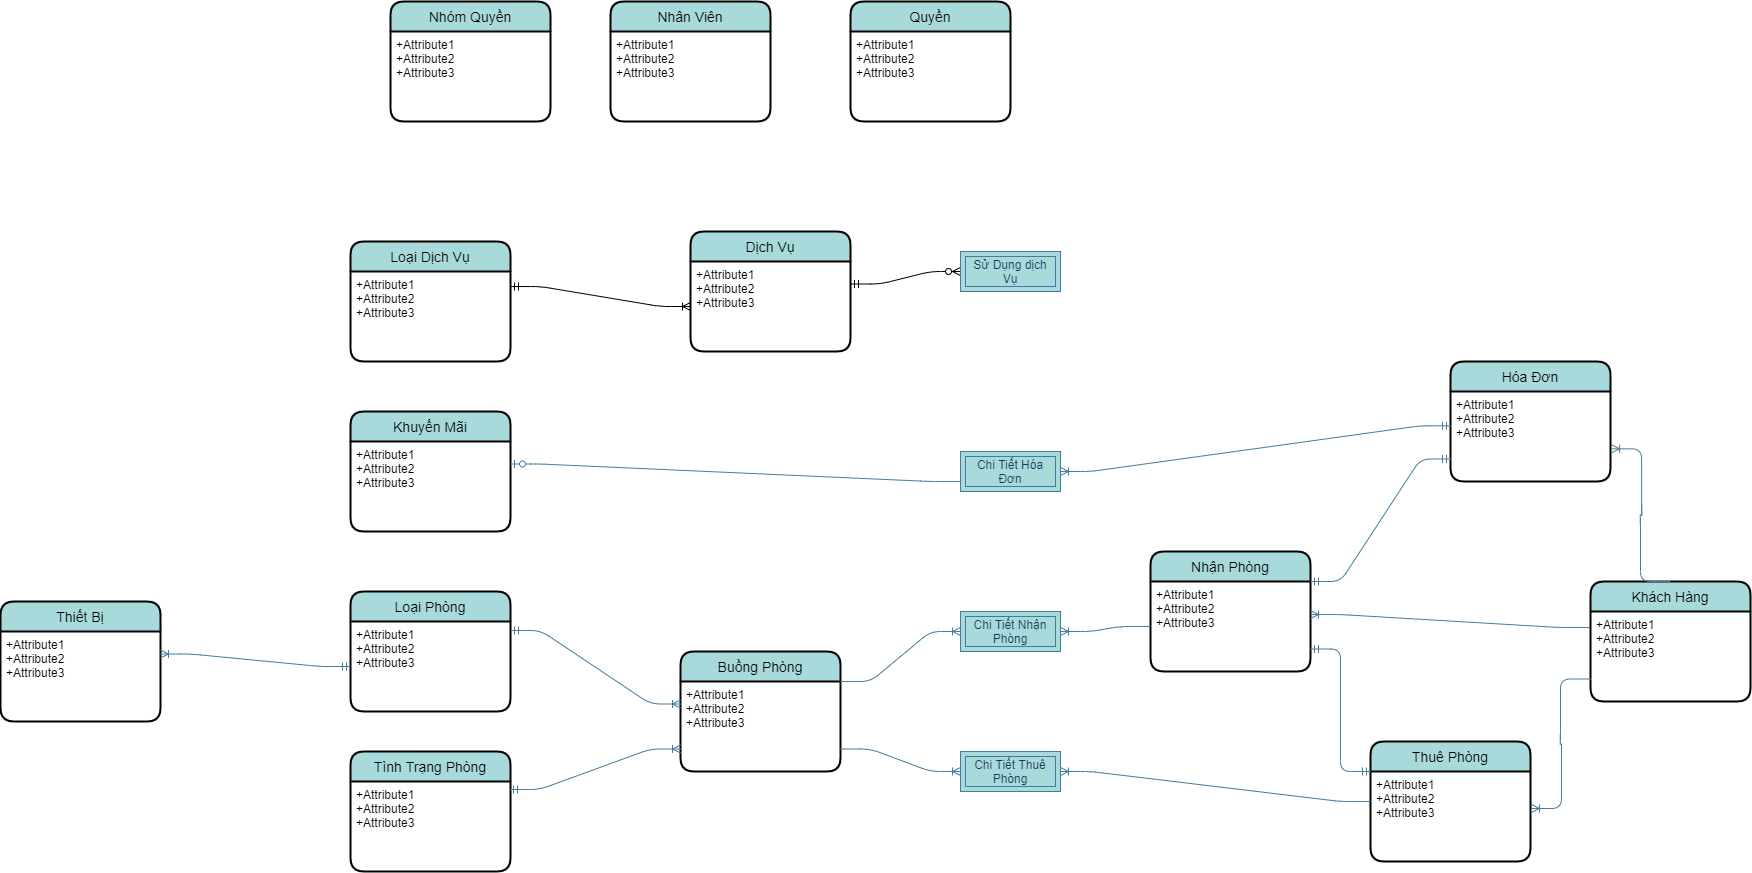

The diagram above was exported from draw.io. Its source (the exported page's mxGraphModel, read from the mxfile embedded in the PNG):
<mxGraphModel dx="3197" dy="2509" grid="1" gridSize="10" guides="1" tooltips="1" connect="1" arrows="1" fold="1" page="1" pageScale="1" pageWidth="827" pageHeight="1169" math="0" shadow="0">
  <root>
    <mxCell id="0" />
    <mxCell id="1" parent="0" />
    <mxCell id="BfGwLu9MFsEkwDNxOmYE-1" value="Khách Hàng" style="swimlane;childLayout=stackLayout;horizontal=1;startSize=30;horizontalStack=0;rounded=1;fontSize=14;fontStyle=0;strokeWidth=2;resizeParent=0;resizeLast=1;shadow=0;dashed=0;align=center;fillColor=#A8DADC;" vertex="1" parent="1">
      <mxGeometry x="1280" y="320" width="160" height="120" as="geometry" />
    </mxCell>
    <mxCell id="BfGwLu9MFsEkwDNxOmYE-2" value="+Attribute1&#10;+Attribute2&#10;+Attribute3" style="align=left;strokeColor=none;fillColor=none;spacingLeft=4;fontSize=12;verticalAlign=top;resizable=0;rotatable=0;part=1;" vertex="1" parent="BfGwLu9MFsEkwDNxOmYE-1">
      <mxGeometry y="30" width="160" height="90" as="geometry" />
    </mxCell>
    <mxCell id="BfGwLu9MFsEkwDNxOmYE-3" value="Buồng Phòng" style="swimlane;childLayout=stackLayout;horizontal=1;startSize=30;horizontalStack=0;rounded=1;fontSize=14;fontStyle=0;strokeWidth=2;resizeParent=0;resizeLast=1;shadow=0;dashed=0;align=center;fillColor=#A8DADC;" vertex="1" parent="1">
      <mxGeometry x="370" y="390" width="160" height="120" as="geometry" />
    </mxCell>
    <mxCell id="BfGwLu9MFsEkwDNxOmYE-4" value="+Attribute1&#10;+Attribute2&#10;+Attribute3" style="align=left;strokeColor=none;fillColor=none;spacingLeft=4;fontSize=12;verticalAlign=top;resizable=0;rotatable=0;part=1;" vertex="1" parent="BfGwLu9MFsEkwDNxOmYE-3">
      <mxGeometry y="30" width="160" height="90" as="geometry" />
    </mxCell>
    <mxCell id="BfGwLu9MFsEkwDNxOmYE-5" value="Nhân Viên" style="swimlane;childLayout=stackLayout;horizontal=1;startSize=30;horizontalStack=0;rounded=1;fontSize=14;fontStyle=0;strokeWidth=2;resizeParent=0;resizeLast=1;shadow=0;dashed=0;align=center;fillColor=#A8DADC;" vertex="1" parent="1">
      <mxGeometry x="300" y="-260" width="160" height="120" as="geometry" />
    </mxCell>
    <mxCell id="BfGwLu9MFsEkwDNxOmYE-6" value="+Attribute1&#10;+Attribute2&#10;+Attribute3" style="align=left;strokeColor=none;fillColor=none;spacingLeft=4;fontSize=12;verticalAlign=top;resizable=0;rotatable=0;part=1;" vertex="1" parent="BfGwLu9MFsEkwDNxOmYE-5">
      <mxGeometry y="30" width="160" height="90" as="geometry" />
    </mxCell>
    <mxCell id="BfGwLu9MFsEkwDNxOmYE-7" value="Loại Phòng" style="swimlane;childLayout=stackLayout;horizontal=1;startSize=30;horizontalStack=0;rounded=1;fontSize=14;fontStyle=0;strokeWidth=2;resizeParent=0;resizeLast=1;shadow=0;dashed=0;align=center;fillColor=#A8DADC;" vertex="1" parent="1">
      <mxGeometry x="40" y="330" width="160" height="120" as="geometry" />
    </mxCell>
    <mxCell id="BfGwLu9MFsEkwDNxOmYE-8" value="+Attribute1&#10;+Attribute2&#10;+Attribute3" style="align=left;strokeColor=none;fillColor=none;spacingLeft=4;fontSize=12;verticalAlign=top;resizable=0;rotatable=0;part=1;" vertex="1" parent="BfGwLu9MFsEkwDNxOmYE-7">
      <mxGeometry y="30" width="160" height="90" as="geometry" />
    </mxCell>
    <mxCell id="BfGwLu9MFsEkwDNxOmYE-9" value="Hóa Đơn" style="swimlane;childLayout=stackLayout;horizontal=1;startSize=30;horizontalStack=0;rounded=1;fontSize=14;fontStyle=0;strokeWidth=2;resizeParent=0;resizeLast=1;shadow=0;dashed=0;align=center;fillColor=#A8DADC;" vertex="1" parent="1">
      <mxGeometry x="1140" y="100" width="160" height="120" as="geometry" />
    </mxCell>
    <mxCell id="BfGwLu9MFsEkwDNxOmYE-10" value="+Attribute1&#10;+Attribute2&#10;+Attribute3" style="align=left;strokeColor=none;fillColor=none;spacingLeft=4;fontSize=12;verticalAlign=top;resizable=0;rotatable=0;part=1;" vertex="1" parent="BfGwLu9MFsEkwDNxOmYE-9">
      <mxGeometry y="30" width="160" height="90" as="geometry" />
    </mxCell>
    <mxCell id="BfGwLu9MFsEkwDNxOmYE-11" value="Nhóm Quyền" style="swimlane;childLayout=stackLayout;horizontal=1;startSize=30;horizontalStack=0;rounded=1;fontSize=14;fontStyle=0;strokeWidth=2;resizeParent=0;resizeLast=1;shadow=0;dashed=0;align=center;fillColor=#A8DADC;" vertex="1" parent="1">
      <mxGeometry x="80" y="-260" width="160" height="120" as="geometry" />
    </mxCell>
    <mxCell id="BfGwLu9MFsEkwDNxOmYE-12" value="+Attribute1&#10;+Attribute2&#10;+Attribute3" style="align=left;strokeColor=none;fillColor=none;spacingLeft=4;fontSize=12;verticalAlign=top;resizable=0;rotatable=0;part=1;" vertex="1" parent="BfGwLu9MFsEkwDNxOmYE-11">
      <mxGeometry y="30" width="160" height="90" as="geometry" />
    </mxCell>
    <mxCell id="BfGwLu9MFsEkwDNxOmYE-13" value="Quyền" style="swimlane;childLayout=stackLayout;horizontal=1;startSize=30;horizontalStack=0;rounded=1;fontSize=14;fontStyle=0;strokeWidth=2;resizeParent=0;resizeLast=1;shadow=0;dashed=0;align=center;fillColor=#A8DADC;arcSize=15;" vertex="1" parent="1">
      <mxGeometry x="540" y="-260" width="160" height="120" as="geometry" />
    </mxCell>
    <mxCell id="BfGwLu9MFsEkwDNxOmYE-14" value="+Attribute1&#10;+Attribute2&#10;+Attribute3" style="align=left;strokeColor=none;fillColor=none;spacingLeft=4;fontSize=12;verticalAlign=top;resizable=0;rotatable=0;part=1;" vertex="1" parent="BfGwLu9MFsEkwDNxOmYE-13">
      <mxGeometry y="30" width="160" height="90" as="geometry" />
    </mxCell>
    <mxCell id="BfGwLu9MFsEkwDNxOmYE-15" value="Nhận Phòng" style="swimlane;childLayout=stackLayout;horizontal=1;startSize=30;horizontalStack=0;rounded=1;fontSize=14;fontStyle=0;strokeWidth=2;resizeParent=0;resizeLast=1;shadow=0;dashed=0;align=center;fillColor=#A8DADC;" vertex="1" parent="1">
      <mxGeometry x="840" y="290" width="160" height="120" as="geometry" />
    </mxCell>
    <mxCell id="BfGwLu9MFsEkwDNxOmYE-16" value="+Attribute1&#10;+Attribute2&#10;+Attribute3" style="align=left;strokeColor=none;fillColor=none;spacingLeft=4;fontSize=12;verticalAlign=top;resizable=0;rotatable=0;part=1;" vertex="1" parent="BfGwLu9MFsEkwDNxOmYE-15">
      <mxGeometry y="30" width="160" height="90" as="geometry" />
    </mxCell>
    <mxCell id="BfGwLu9MFsEkwDNxOmYE-17" value="Thiết Bị" style="swimlane;childLayout=stackLayout;horizontal=1;startSize=30;horizontalStack=0;rounded=1;fontSize=14;fontStyle=0;strokeWidth=2;resizeParent=0;resizeLast=1;shadow=0;dashed=0;align=center;fillColor=#A8DADC;" vertex="1" parent="1">
      <mxGeometry x="-310" y="340" width="160" height="120" as="geometry" />
    </mxCell>
    <mxCell id="BfGwLu9MFsEkwDNxOmYE-18" value="+Attribute1&#10;+Attribute2&#10;+Attribute3" style="align=left;strokeColor=none;fillColor=none;spacingLeft=4;fontSize=12;verticalAlign=top;resizable=0;rotatable=0;part=1;" vertex="1" parent="BfGwLu9MFsEkwDNxOmYE-17">
      <mxGeometry y="30" width="160" height="90" as="geometry" />
    </mxCell>
    <mxCell id="BfGwLu9MFsEkwDNxOmYE-19" value="Dịch Vụ" style="swimlane;childLayout=stackLayout;horizontal=1;startSize=30;horizontalStack=0;rounded=1;fontSize=14;fontStyle=0;strokeWidth=2;resizeParent=0;resizeLast=1;shadow=0;dashed=0;align=center;fillColor=#A8DADC;" vertex="1" parent="1">
      <mxGeometry x="380" y="-30" width="160" height="120" as="geometry" />
    </mxCell>
    <mxCell id="BfGwLu9MFsEkwDNxOmYE-20" value="+Attribute1&#10;+Attribute2&#10;+Attribute3" style="align=left;strokeColor=none;fillColor=none;spacingLeft=4;fontSize=12;verticalAlign=top;resizable=0;rotatable=0;part=1;" vertex="1" parent="BfGwLu9MFsEkwDNxOmYE-19">
      <mxGeometry y="30" width="160" height="90" as="geometry" />
    </mxCell>
    <mxCell id="BfGwLu9MFsEkwDNxOmYE-21" value="Tình Trạng Phòng" style="swimlane;childLayout=stackLayout;horizontal=1;startSize=30;horizontalStack=0;rounded=1;fontSize=14;fontStyle=0;strokeWidth=2;resizeParent=0;resizeLast=1;shadow=0;dashed=0;align=center;fillColor=#A8DADC;" vertex="1" parent="1">
      <mxGeometry x="40" y="490" width="160" height="120" as="geometry" />
    </mxCell>
    <mxCell id="BfGwLu9MFsEkwDNxOmYE-22" value="+Attribute1&#10;+Attribute2&#10;+Attribute3" style="align=left;strokeColor=none;fillColor=none;spacingLeft=4;fontSize=12;verticalAlign=top;resizable=0;rotatable=0;part=1;" vertex="1" parent="BfGwLu9MFsEkwDNxOmYE-21">
      <mxGeometry y="30" width="160" height="90" as="geometry" />
    </mxCell>
    <mxCell id="BfGwLu9MFsEkwDNxOmYE-23" value="" style="edgeStyle=entityRelationEdgeStyle;fontSize=12;html=1;endArrow=ERoneToMany;startArrow=ERmandOne;strokeColor=#457B9D;fillColor=#A8DADC;exitX=1;exitY=0.1;exitDx=0;exitDy=0;exitPerimeter=0;entryX=0;entryY=0.25;entryDx=0;entryDy=0;" edge="1" parent="1" source="BfGwLu9MFsEkwDNxOmYE-8" target="BfGwLu9MFsEkwDNxOmYE-4">
      <mxGeometry width="100" height="100" relative="1" as="geometry">
        <mxPoint x="170" y="352" as="sourcePoint" />
        <mxPoint x="370" y="375" as="targetPoint" />
      </mxGeometry>
    </mxCell>
    <mxCell id="BfGwLu9MFsEkwDNxOmYE-24" value="" style="edgeStyle=entityRelationEdgeStyle;fontSize=12;html=1;endArrow=ERoneToMany;startArrow=ERmandOne;strokeColor=#457B9D;fillColor=#A8DADC;entryX=0;entryY=0.75;entryDx=0;entryDy=0;exitX=0.994;exitY=0.089;exitDx=0;exitDy=0;exitPerimeter=0;" edge="1" parent="1" source="BfGwLu9MFsEkwDNxOmYE-22" target="BfGwLu9MFsEkwDNxOmYE-4">
      <mxGeometry width="100" height="100" relative="1" as="geometry">
        <mxPoint x="203" y="541" as="sourcePoint" />
        <mxPoint x="372" y="414" as="targetPoint" />
      </mxGeometry>
    </mxCell>
    <mxCell id="BfGwLu9MFsEkwDNxOmYE-25" value="" style="edgeStyle=entityRelationEdgeStyle;fontSize=12;html=1;endArrow=ERoneToMany;strokeColor=#457B9D;fillColor=#A8DADC;entryX=1;entryY=0.5;entryDx=0;entryDy=0;" edge="1" parent="1" source="BfGwLu9MFsEkwDNxOmYE-16" target="BfGwLu9MFsEkwDNxOmYE-26">
      <mxGeometry width="100" height="100" relative="1" as="geometry">
        <mxPoint x="530" y="600" as="sourcePoint" />
        <mxPoint x="790" y="340" as="targetPoint" />
      </mxGeometry>
    </mxCell>
    <mxCell id="BfGwLu9MFsEkwDNxOmYE-26" value="Chi Tiết Nhận Phòng" style="shape=ext;margin=3;double=1;whiteSpace=wrap;html=1;align=center;strokeColor=#457B9D;fillColor=#A8DADC;fontColor=#1D3557;" vertex="1" parent="1">
      <mxGeometry x="650" y="350" width="100" height="40" as="geometry" />
    </mxCell>
    <mxCell id="BfGwLu9MFsEkwDNxOmYE-27" value="" style="edgeStyle=entityRelationEdgeStyle;fontSize=12;html=1;endArrow=ERoneToMany;strokeColor=#457B9D;fillColor=#A8DADC;entryX=0;entryY=0.5;entryDx=0;entryDy=0;exitX=1;exitY=0;exitDx=0;exitDy=0;" edge="1" parent="1" source="BfGwLu9MFsEkwDNxOmYE-4" target="BfGwLu9MFsEkwDNxOmYE-26">
      <mxGeometry width="100" height="100" relative="1" as="geometry">
        <mxPoint x="533" y="435" as="sourcePoint" />
        <mxPoint x="750" y="430" as="targetPoint" />
      </mxGeometry>
    </mxCell>
    <mxCell id="BfGwLu9MFsEkwDNxOmYE-28" value="Thuê Phòng" style="swimlane;childLayout=stackLayout;horizontal=1;startSize=30;horizontalStack=0;rounded=1;fontSize=14;fontStyle=0;strokeWidth=2;resizeParent=0;resizeLast=1;shadow=0;dashed=0;align=center;fillColor=#A8DADC;" vertex="1" parent="1">
      <mxGeometry x="1060" y="480" width="160" height="120" as="geometry" />
    </mxCell>
    <mxCell id="BfGwLu9MFsEkwDNxOmYE-29" value="+Attribute1&#10;+Attribute2&#10;+Attribute3" style="align=left;strokeColor=none;fillColor=none;spacingLeft=4;fontSize=12;verticalAlign=top;resizable=0;rotatable=0;part=1;" vertex="1" parent="BfGwLu9MFsEkwDNxOmYE-28">
      <mxGeometry y="30" width="160" height="90" as="geometry" />
    </mxCell>
    <mxCell id="BfGwLu9MFsEkwDNxOmYE-30" value="" style="edgeStyle=entityRelationEdgeStyle;fontSize=12;html=1;endArrow=ERoneToMany;strokeColor=#457B9D;fillColor=#A8DADC;exitX=0;exitY=0.5;exitDx=0;exitDy=0;" edge="1" parent="1" source="BfGwLu9MFsEkwDNxOmYE-28" target="BfGwLu9MFsEkwDNxOmYE-31">
      <mxGeometry width="100" height="100" relative="1" as="geometry">
        <mxPoint x="880" y="345" as="sourcePoint" />
        <mxPoint x="790" y="580" as="targetPoint" />
      </mxGeometry>
    </mxCell>
    <mxCell id="BfGwLu9MFsEkwDNxOmYE-31" value="Chi Tiết Thuê Phòng" style="shape=ext;margin=3;double=1;whiteSpace=wrap;html=1;align=center;strokeColor=#457B9D;fillColor=#A8DADC;fontColor=#1D3557;" vertex="1" parent="1">
      <mxGeometry x="650" y="490" width="100" height="40" as="geometry" />
    </mxCell>
    <mxCell id="BfGwLu9MFsEkwDNxOmYE-32" value="" style="edgeStyle=entityRelationEdgeStyle;fontSize=12;html=1;endArrow=ERoneToMany;strokeColor=#457B9D;fillColor=#A8DADC;exitX=1;exitY=0.75;exitDx=0;exitDy=0;entryX=0;entryY=0.5;entryDx=0;entryDy=0;" edge="1" parent="1" source="BfGwLu9MFsEkwDNxOmYE-4" target="BfGwLu9MFsEkwDNxOmYE-31">
      <mxGeometry width="100" height="100" relative="1" as="geometry">
        <mxPoint x="910" y="600" as="sourcePoint" />
        <mxPoint x="440" y="580" as="targetPoint" />
      </mxGeometry>
    </mxCell>
    <mxCell id="BfGwLu9MFsEkwDNxOmYE-33" value="" style="edgeStyle=entityRelationEdgeStyle;fontSize=12;html=1;endArrow=ERoneToMany;strokeColor=#457B9D;fillColor=#A8DADC;entryX=1.006;entryY=0.411;entryDx=0;entryDy=0;entryPerimeter=0;exitX=0;exitY=0.75;exitDx=0;exitDy=0;" edge="1" parent="1" source="BfGwLu9MFsEkwDNxOmYE-2" target="BfGwLu9MFsEkwDNxOmYE-29">
      <mxGeometry width="100" height="100" relative="1" as="geometry">
        <mxPoint x="1248" y="420" as="sourcePoint" />
        <mxPoint x="750" y="400" as="targetPoint" />
      </mxGeometry>
    </mxCell>
    <mxCell id="BfGwLu9MFsEkwDNxOmYE-34" value="" style="edgeStyle=entityRelationEdgeStyle;fontSize=12;html=1;endArrow=ERoneToMany;strokeColor=#457B9D;fillColor=#A8DADC;entryX=1;entryY=0.367;entryDx=0;entryDy=0;entryPerimeter=0;exitX=-0.009;exitY=0.178;exitDx=0;exitDy=0;exitPerimeter=0;" edge="1" parent="1" source="BfGwLu9MFsEkwDNxOmYE-2" target="BfGwLu9MFsEkwDNxOmYE-16">
      <mxGeometry width="100" height="100" relative="1" as="geometry">
        <mxPoint x="1250.5" y="450" as="sourcePoint" />
        <mxPoint x="1050.96" y="546.9899999999998" as="targetPoint" />
      </mxGeometry>
    </mxCell>
    <mxCell id="BfGwLu9MFsEkwDNxOmYE-35" value="" style="edgeStyle=entityRelationEdgeStyle;fontSize=12;html=1;endArrow=ERmandOne;startArrow=ERmandOne;strokeColor=#457B9D;fillColor=#A8DADC;entryX=1;entryY=0.75;entryDx=0;entryDy=0;exitX=0;exitY=0;exitDx=0;exitDy=0;" edge="1" parent="1" source="BfGwLu9MFsEkwDNxOmYE-29" target="BfGwLu9MFsEkwDNxOmYE-16">
      <mxGeometry width="100" height="100" relative="1" as="geometry">
        <mxPoint x="790" y="500" as="sourcePoint" />
        <mxPoint x="990" y="680" as="targetPoint" />
      </mxGeometry>
    </mxCell>
    <mxCell id="BfGwLu9MFsEkwDNxOmYE-36" value="" style="edgeStyle=entityRelationEdgeStyle;fontSize=12;html=1;endArrow=ERoneToMany;strokeColor=#457B9D;fillColor=#A8DADC;exitX=0.5;exitY=0;exitDx=0;exitDy=0;entryX=1.007;entryY=0.637;entryDx=0;entryDy=0;entryPerimeter=0;" edge="1" parent="1" source="BfGwLu9MFsEkwDNxOmYE-1" target="BfGwLu9MFsEkwDNxOmYE-10">
      <mxGeometry width="100" height="100" relative="1" as="geometry">
        <mxPoint x="1228.56" y="396.02" as="sourcePoint" />
        <mxPoint x="1290" y="140" as="targetPoint" />
      </mxGeometry>
    </mxCell>
    <mxCell id="BfGwLu9MFsEkwDNxOmYE-37" value="" style="edgeStyle=entityRelationEdgeStyle;fontSize=12;html=1;endArrow=ERmandOne;startArrow=ERmandOne;strokeColor=#457B9D;fillColor=#A8DADC;entryX=0;entryY=0.75;entryDx=0;entryDy=0;exitX=1;exitY=0;exitDx=0;exitDy=0;" edge="1" parent="1" source="BfGwLu9MFsEkwDNxOmYE-16" target="BfGwLu9MFsEkwDNxOmYE-10">
      <mxGeometry width="100" height="100" relative="1" as="geometry">
        <mxPoint x="970" y="240" as="sourcePoint" />
        <mxPoint x="1080" y="390" as="targetPoint" />
      </mxGeometry>
    </mxCell>
    <mxCell id="BfGwLu9MFsEkwDNxOmYE-38" value="Chi Tiết Hóa Đơn" style="shape=ext;margin=3;double=1;whiteSpace=wrap;html=1;align=center;strokeColor=#457B9D;fillColor=#A8DADC;fontColor=#1D3557;" vertex="1" parent="1">
      <mxGeometry x="650" y="190" width="100" height="40" as="geometry" />
    </mxCell>
    <mxCell id="BfGwLu9MFsEkwDNxOmYE-39" value="" style="edgeStyle=entityRelationEdgeStyle;fontSize=12;html=1;endArrow=ERoneToMany;startArrow=ERmandOne;strokeColor=#457B9D;fillColor=#A8DADC;exitX=0;exitY=0.381;exitDx=0;exitDy=0;exitPerimeter=0;entryX=1;entryY=0.5;entryDx=0;entryDy=0;" edge="1" parent="1" source="BfGwLu9MFsEkwDNxOmYE-10" target="BfGwLu9MFsEkwDNxOmYE-38">
      <mxGeometry width="100" height="100" relative="1" as="geometry">
        <mxPoint x="1090" y="310" as="sourcePoint" />
        <mxPoint x="890" y="70" as="targetPoint" />
      </mxGeometry>
    </mxCell>
    <mxCell id="BfGwLu9MFsEkwDNxOmYE-40" value="Khuyến Mãi" style="swimlane;childLayout=stackLayout;horizontal=1;startSize=30;horizontalStack=0;rounded=1;fontSize=14;fontStyle=0;strokeWidth=2;resizeParent=0;resizeLast=1;shadow=0;dashed=0;align=center;fillColor=#A8DADC;" vertex="1" parent="1">
      <mxGeometry x="40" y="150" width="160" height="120" as="geometry" />
    </mxCell>
    <mxCell id="BfGwLu9MFsEkwDNxOmYE-41" value="+Attribute1&#10;+Attribute2&#10;+Attribute3" style="align=left;strokeColor=none;fillColor=none;spacingLeft=4;fontSize=12;verticalAlign=top;resizable=0;rotatable=0;part=1;" vertex="1" parent="BfGwLu9MFsEkwDNxOmYE-40">
      <mxGeometry y="30" width="160" height="90" as="geometry" />
    </mxCell>
    <mxCell id="BfGwLu9MFsEkwDNxOmYE-42" value="" style="edgeStyle=entityRelationEdgeStyle;fontSize=12;html=1;endArrow=ERzeroToOne;endFill=1;strokeColor=#457B9D;fillColor=#A8DADC;entryX=1;entryY=0.25;entryDx=0;entryDy=0;exitX=0;exitY=0.75;exitDx=0;exitDy=0;" edge="1" parent="1" source="BfGwLu9MFsEkwDNxOmYE-38" target="BfGwLu9MFsEkwDNxOmYE-41">
      <mxGeometry width="100" height="100" relative="1" as="geometry">
        <mxPoint x="510" y="150" as="sourcePoint" />
        <mxPoint x="610" y="50" as="targetPoint" />
      </mxGeometry>
    </mxCell>
    <mxCell id="BfGwLu9MFsEkwDNxOmYE-43" value="Loại Dịch Vụ" style="swimlane;childLayout=stackLayout;horizontal=1;startSize=30;horizontalStack=0;rounded=1;fontSize=14;fontStyle=0;strokeWidth=2;resizeParent=0;resizeLast=1;shadow=0;dashed=0;align=center;fillColor=#A8DADC;" vertex="1" parent="1">
      <mxGeometry x="40" y="-20" width="160" height="120" as="geometry" />
    </mxCell>
    <mxCell id="BfGwLu9MFsEkwDNxOmYE-44" value="+Attribute1&#10;+Attribute2&#10;+Attribute3" style="align=left;strokeColor=none;fillColor=none;spacingLeft=4;fontSize=12;verticalAlign=top;resizable=0;rotatable=0;part=1;" vertex="1" parent="BfGwLu9MFsEkwDNxOmYE-43">
      <mxGeometry y="30" width="160" height="90" as="geometry" />
    </mxCell>
    <mxCell id="BfGwLu9MFsEkwDNxOmYE-45" value="" style="edgeStyle=entityRelationEdgeStyle;fontSize=12;html=1;endArrow=ERoneToMany;startArrow=ERmandOne;strokeColor=#457B9D;fillColor=#A8DADC;entryX=1;entryY=0.25;entryDx=0;entryDy=0;exitX=0;exitY=0.5;exitDx=0;exitDy=0;" edge="1" parent="1" source="BfGwLu9MFsEkwDNxOmYE-8" target="BfGwLu9MFsEkwDNxOmYE-18">
      <mxGeometry width="100" height="100" relative="1" as="geometry">
        <mxPoint x="-50" y="480" as="sourcePoint" />
        <mxPoint x="30" y="360" as="targetPoint" />
      </mxGeometry>
    </mxCell>
    <mxCell id="BfGwLu9MFsEkwDNxOmYE-46" value="" style="edgeStyle=entityRelationEdgeStyle;fontSize=12;html=1;endArrow=ERoneToMany;startArrow=ERmandOne;exitX=1;exitY=0.167;exitDx=0;exitDy=0;exitPerimeter=0;entryX=0;entryY=0.5;entryDx=0;entryDy=0;" edge="1" parent="1" source="BfGwLu9MFsEkwDNxOmYE-44" target="BfGwLu9MFsEkwDNxOmYE-20">
      <mxGeometry width="100" height="100" relative="1" as="geometry">
        <mxPoint x="670" y="260" as="sourcePoint" />
        <mxPoint x="770" y="160" as="targetPoint" />
      </mxGeometry>
    </mxCell>
    <mxCell id="BfGwLu9MFsEkwDNxOmYE-48" value="" style="edgeStyle=entityRelationEdgeStyle;fontSize=12;html=1;endArrow=ERzeroToMany;startArrow=ERmandOne;exitX=1;exitY=0.25;exitDx=0;exitDy=0;entryX=0;entryY=0.5;entryDx=0;entryDy=0;" edge="1" parent="1" source="BfGwLu9MFsEkwDNxOmYE-20" target="BfGwLu9MFsEkwDNxOmYE-49">
      <mxGeometry width="100" height="100" relative="1" as="geometry">
        <mxPoint x="670" y="260" as="sourcePoint" />
        <mxPoint x="670" y="23" as="targetPoint" />
      </mxGeometry>
    </mxCell>
    <mxCell id="BfGwLu9MFsEkwDNxOmYE-49" value="Sử Dụng dịch Vụ" style="shape=ext;margin=3;double=1;whiteSpace=wrap;html=1;align=center;strokeColor=#457B9D;fillColor=#A8DADC;fontColor=#1D3557;" vertex="1" parent="1">
      <mxGeometry x="650" y="-10" width="100" height="40" as="geometry" />
    </mxCell>
  </root>
</mxGraphModel>